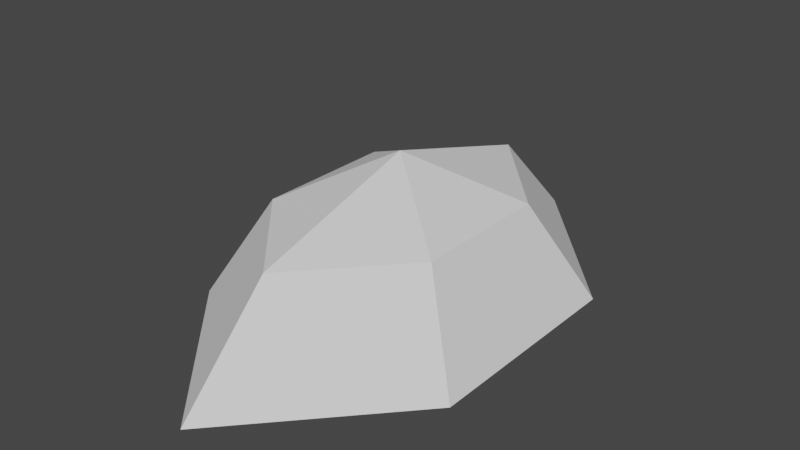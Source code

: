 # Source: lobbyroof.blend  (saved by Blender 3.4.6; exported with 4.5.12 LTS)
import bpy
from mathutils import Matrix  # noqa: F401  (used for matrix-valued properties, if any)

bpy.ops.wm.read_factory_settings(use_empty=True)
scene = bpy.context.scene
scene.name = 'Scene'

# ---- collections
col_collection = bpy.data.collections.new('Collection'); scene.collection.children.link(col_collection)

# ---- world
world_world = bpy.data.worlds.new('World'); scene.world = world_world
world_world.use_nodes = True; world_world.node_tree.nodes.clear()
_N = world_world.node_tree.nodes; _L = world_world.node_tree.links
n0 = _N.new('ShaderNodeOutputWorld'); n0.name = 'World Output'; n0.location = (300, 300)
n1 = _N.new('ShaderNodeBackground'); n1.name = 'Background'; n1.location = (10, 300)
n1.inputs[0].default_value = (0.05088, 0.05088, 0.05088, 1.0)
_L.new(n1.outputs[0], n0.inputs[0])
n0.is_active_output = True
world_world.color = (0.05088, 0.05088, 0.05088)
world_world.use_sun_shadow = False
world_world.sun_shadow_jitter_overblur = 0.0

# ---- meshes
me_cone = bpy.data.meshes.new('Cone')
me_cone.from_pydata([(0.0, 1.44, 0.197), (1.06, 0.5921, 0.197), (1.06, -0.5921, 0.197), (0.0, -1.44, 0.197), (-1.06, -0.5921, 0.197), (-1.06, 0.5921, 0.197), (0.0, 0.0, 0.7755), (0.0, 2.254, -0.9346), (1.661, 0.9272, -0.9346), (1.661, -0.9272, -0.9346), (0.0, -2.254, -0.9346), (-1.661, -0.9272, -0.9346), (-1.661, 0.9272, -0.9346)], [], [(0, 1, 6), (1, 2, 6), (2, 3, 6), (3, 4, 6), (5, 12, 7, 0), (4, 5, 6), (5, 0, 6), (0, 7, 8, 1), (4, 11, 12, 5), (3, 10, 11, 4), (2, 9, 10, 3), (1, 8, 9, 2)])
_uv = me_cone.uv_layers.new(name='UVMap')
_uv.uv.foreach_set('vector', [0.2553, 0.5637, 0.7457, 0.5637, 0.5003, 0.9632, 0.7457, 0.5637, 0.2553, 0.5637, 0.5003, 0.9632, 0.2553, 0.5637, 0.7457, 0.5637, 0.5003, 0.9632, 0.2553, 0.5637, 0.7457, 0.5637, 0.5003, 0.9632, 0.2553, 0.5637, 0.1171, 0.1376, 0.885, 0.1383, 0.7457, 0.5637, 0.7457, 0.5637, 0.2553, 0.5637, 0.5003, 0.9632, 0.2553, 0.5637, 0.7457, 0.5637, 0.5003, 0.9632, 0.2553, 0.5637, 0.1171, 0.1376, 0.885, 0.1383, 0.7457, 0.5637, 0.7457, 0.5637, 0.885, 0.1383, 0.1171, 0.1376, 0.2553, 0.5637, 0.2553, 0.5637, 0.1171, 0.1376, 0.885, 0.1383, 0.7457, 0.5637, 0.2553, 0.5637, 0.1171, 0.1376, 0.885, 0.1383, 0.7457, 0.5637, 0.7457, 0.5637, 0.885, 0.1383, 0.1171, 0.1376, 0.2553, 0.5637])
me_cone.materials.append(None)
me_cone.update()

# ---- objects
ob_cone = bpy.data.objects.new('Cone', me_cone)

# ---- transforms, parenting, visibility, modifiers, constraints
ob_cone.location = (0.0, 0.0, 0.0)
ob_cone.scale = (1.0, 1.369, 1.0)

# ---- collection membership
col_collection.objects.link(ob_cone)

# ---- scene / render settings (as saved in the file)
scene.frame_start = 1; scene.frame_end = 250; scene.frame_set(1)
scene.render.engine = 'BLENDER_EEVEE_NEXT'
scene.cycles.sampling_pattern = 'TABULATED_SOBOL'
scene.cycles.use_light_tree = False
scene.view_settings.view_transform = 'Filmic'
bpy.context.view_layer.update()

# ---- added for rendering (the .blend has no active camera and no usable light): camera, sun
cam_auto = bpy.data.cameras.new('AutoCamera')
cam_auto.lens = 50.0
cam_auto.sensor_width = 36.0
cam_auto.clip_end = 1000.0
ob_auto_camera = bpy.data.objects.new('AutoCamera', cam_auto)
scene.collection.objects.link(ob_auto_camera)
ob_auto_camera.location = (6.6771, -8.01252, 5.26213)
ob_auto_camera.rotation_euler = (1.09748, -7.21219e-08, 0.694738)
scene.camera = ob_auto_camera
light_auto_sun = bpy.data.lights.new('AutoSun', 'SUN')
light_auto_sun.energy = 3.0
light_auto_sun.angle = 0.0523599
ob_auto_sun = bpy.data.objects.new('AutoSun', light_auto_sun)
scene.collection.objects.link(ob_auto_sun)
ob_auto_sun.rotation_euler = (0.872665, 0.174533, 0.523599)
bpy.context.view_layer.update()
